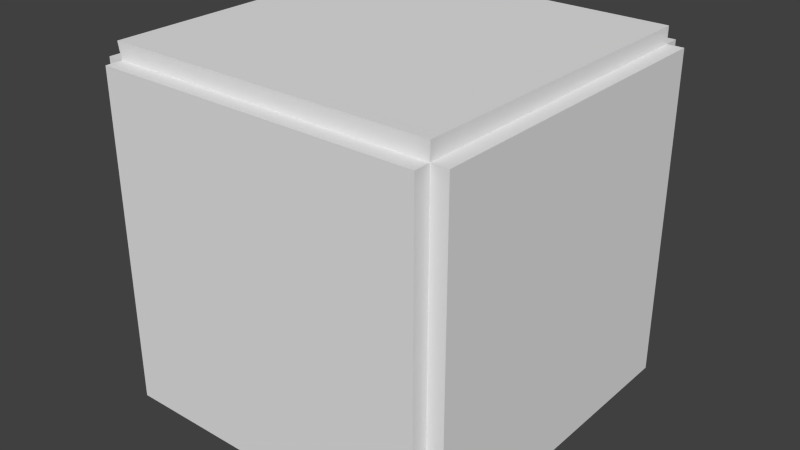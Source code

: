 # Source: PlayerCube.blend  (saved by Blender 2.68.0; exported with 4.5.12 LTS)
import bpy
from mathutils import Matrix  # noqa: F401  (used for matrix-valued properties, if any)

bpy.ops.wm.read_factory_settings(use_empty=True)
scene = bpy.context.scene
scene.name = 'Scene'

# ---- collections
col_collection_1 = bpy.data.collections.new('Collection 1'); scene.collection.children.link(col_collection_1)

# ---- world
world_world = bpy.data.worlds.new('World'); scene.world = world_world
world_world.color = (0.05088, 0.05088, 0.05088)
world_world.use_sun_shadow = False
world_world.sun_shadow_jitter_overblur = 0.0
world_world.cycles.sampling_method = 'MANUAL'
world_world.cycles.sample_map_resolution = 256

# ---- meshes
me_cube_001 = bpy.data.meshes.new('Cube.001')
me_cube_001.from_pydata([(-0.983, -0.999, -0.9999), (-0.983, 1.001, -0.9999), (1.0, 1.0, -1.0), (1.0, -1.0, -1.0), (-0.983, -0.999, 1.0), (-0.983, 1.001, 1.0), (1.0, 1.0, 1.0), (1.0, -1.0, 1.0), (-1.0, -1.0, -1.0), (-1.0, 1.0, -1.0), (1.0, 1.0, -1.0), (1.0, -1.0, -1.0), (-1.0, -1.0, 1.0), (-1.0, 1.0, 1.0), (1.0, 1.0, 1.0), (1.0, -1.0, 1.0), (-1.083, -0.999, 1.0), (-1.083, 1.001, 1.0), (-1.083, 1.001, -0.9999), (-1.083, -0.999, -0.9999), (-0.983, 1.101, 1.0), (1.0, 1.1, 1.0), (1.0, 1.1, -1.0), (-0.983, 1.101, -0.9999), (1.1, 1.0, 1.0), (1.1, -1.0, 1.0), (1.1, -1.0, -1.0), (1.1, 1.0, -1.0), (1.0, -1.1, 1.0), (-0.983, -1.099, 1.0), (-0.983, -1.099, -0.9999), (1.0, -1.1, -1.0), (-1.0, -1.0, -1.1), (-1.0, 1.0, -1.1), (1.0, 1.0, -1.1), (1.0, -1.0, -1.1), (1.0, -1.0, 1.1), (1.0, 1.0, 1.1), (-1.0, 1.0, 1.1), (-1.0, -1.0, 1.1)], [(0, 8), (1, 9), (2, 10), (3, 11), (4, 12), (5, 13), (6, 14), (7, 15)], [(16, 17, 18, 19), (5, 17, 16, 4), (1, 18, 17, 5), (0, 19, 18, 1), (4, 16, 19, 0), (20, 21, 22, 23), (6, 21, 20, 5), (2, 22, 21, 6), (1, 23, 22, 2), (5, 20, 23, 1), (24, 25, 26, 27), (7, 25, 24, 6), (3, 26, 25, 7), (2, 27, 26, 3), (6, 24, 27, 2), (28, 29, 30, 31), (4, 29, 28, 7), (0, 30, 29, 4), (3, 31, 30, 0), (7, 28, 31, 3), (32, 33, 34, 35), (1, 33, 32, 0), (2, 34, 33, 1), (3, 35, 34, 2), (0, 32, 35, 3), (36, 37, 38, 39), (6, 37, 36, 7), (5, 38, 37, 6), (4, 39, 38, 5), (7, 36, 39, 4)])
_uv = me_cube_001.uv_layers.new(name='UVMap')
_uv.uv.foreach_set('vector', [0.02764, 0.5291, 0.4705, 0.5291, 0.4705, 0.972, 0.02764, 0.972, 0.02377, 0.531, 0.001383, 0.531, 0.001383, 0.9739, 0.02377, 0.9739, 0.02377, 0.531, 0.001383, 0.531, 0.001383, 0.9739, 0.02377, 0.9739, 0.02377, 0.531, 0.001383, 0.531, 0.001383, 0.9739, 0.02377, 0.9739, 0.02377, 0.531, 0.001383, 0.531, 0.001383, 0.9739, 0.02377, 0.9739, 0.02764, 0.5291, 0.4705, 0.5291, 0.4705, 0.972, 0.02764, 0.972, 0.02377, 0.531, 0.001383, 0.531, 0.001383, 0.9739, 0.02377, 0.9739, 0.02377, 0.531, 0.001383, 0.531, 0.001383, 0.9739, 0.02377, 0.9739, 0.02377, 0.531, 0.001383, 0.531, 0.001383, 0.9739, 0.02377, 0.9739, 0.02377, 0.531, 0.001383, 0.531, 0.001383, 0.9739, 0.02377, 0.9739, 0.02764, 0.5291, 0.4705, 0.5291, 0.4705, 0.972, 0.02764, 0.972, 0.02377, 0.531, 0.001383, 0.531, 0.001383, 0.9739, 0.02377, 0.9739, 0.02377, 0.531, 0.001383, 0.531, 0.001383, 0.9739, 0.02377, 0.9739, 0.02377, 0.531, 0.001383, 0.531, 0.001383, 0.9739, 0.02377, 0.9739, 0.02377, 0.531, 0.001383, 0.531, 0.001383, 0.9739, 0.02377, 0.9739, 0.02764, 0.5291, 0.4705, 0.5291, 0.4705, 0.972, 0.02764, 0.972, 0.02377, 0.531, 0.001383, 0.531, 0.001383, 0.9739, 0.02377, 0.9739, 0.02377, 0.531, 0.001383, 0.531, 0.001383, 0.9739, 0.02377, 0.9739, 0.02377, 0.531, 0.001383, 0.531, 0.001383, 0.9739, 0.02377, 0.9739, 0.02377, 0.531, 0.001383, 0.531, 0.001383, 0.9739, 0.02377, 0.9739, 0.02764, 0.5291, 0.4705, 0.5291, 0.4705, 0.972, 0.02764, 0.972, 0.02377, 0.531, 0.001383, 0.531, 0.001383, 0.9739, 0.02377, 0.9739, 0.02377, 0.531, 0.001383, 0.531, 0.001383, 0.9739, 0.02377, 0.9739, 0.02377, 0.531, 0.001383, 0.531, 0.001383, 0.9739, 0.02377, 0.9739, 0.02377, 0.531, 0.001383, 0.531, 0.001383, 0.9739, 0.02377, 0.9739, 0.02764, 0.5291, 0.4705, 0.5291, 0.4705, 0.972, 0.02764, 0.972, 0.02377, 0.531, 0.001383, 0.531, 0.001383, 0.9739, 0.02377, 0.9739, 0.02377, 0.531, 0.001383, 0.531, 0.001383, 0.9739, 0.02377, 0.9739, 0.02377, 0.531, 0.001383, 0.531, 0.001383, 0.9739, 0.02377, 0.9739, 0.02377, 0.531, 0.001383, 0.531, 0.001383, 0.9739, 0.02377, 0.9739])
me_cube_001.use_remesh_preserve_volume = False
me_cube_001.use_remesh_preserve_attributes = False
me_cube_001.use_mirror_vertex_groups = False
me_cube_001.update()

# ---- objects
ob_cube = bpy.data.objects.new('Cube', me_cube_001)

# ---- transforms, parenting, visibility, modifiers, constraints
ob_cube.location = (0.0, 0.0, 0.5)
ob_cube.scale = (0.4, 0.4, 0.4)
ob_cube.lineart.crease_threshold = 0.0

# ---- collection membership
col_collection_1.objects.link(ob_cube)

# ---- scene / render settings (as saved in the file)
scene.frame_start = 1; scene.frame_end = 250; scene.frame_set(1)
scene.render.engine = 'BLENDER_EEVEE_NEXT'
scene.render.image_settings.color_mode = 'RGB'
scene.render.image_settings.compression = 90
scene.render.resolution_percentage = 50
scene.render.dither_intensity = 0.0
scene.cycles.use_denoising = False
scene.cycles.samples = 10
scene.cycles.sampling_pattern = 'TABULATED_SOBOL'
scene.cycles.light_sampling_threshold = 0.0
scene.cycles.use_adaptive_sampling = False
scene.cycles.use_light_tree = False
scene.cycles.blur_glossy = 0.0
scene.cycles.volume_bounces = 1
scene.cycles.pixel_filter_type = 'GAUSSIAN'
scene.cycles.sample_clamp_indirect = 0.0
scene.view_settings.view_transform = 'Standard'
bpy.context.view_layer.update()

# ---- added for rendering (the .blend has no active camera and no usable light): camera, sun
cam_auto = bpy.data.cameras.new('AutoCamera')
cam_auto.lens = 50.0
cam_auto.sensor_width = 36.0
cam_auto.clip_end = 1000.0
ob_auto_camera = bpy.data.objects.new('AutoCamera', cam_auto)
scene.collection.objects.link(ob_auto_camera)
ob_auto_camera.location = (1.41022, -1.68798, 1.62545)
ob_auto_camera.rotation_euler = (1.09748, -7.21219e-08, 0.694738)
scene.camera = ob_auto_camera
light_auto_sun = bpy.data.lights.new('AutoSun', 'SUN')
light_auto_sun.energy = 3.0
light_auto_sun.angle = 0.0523599
ob_auto_sun = bpy.data.objects.new('AutoSun', light_auto_sun)
scene.collection.objects.link(ob_auto_sun)
ob_auto_sun.rotation_euler = (0.872665, 0.174533, 0.523599)
bpy.context.view_layer.update()
